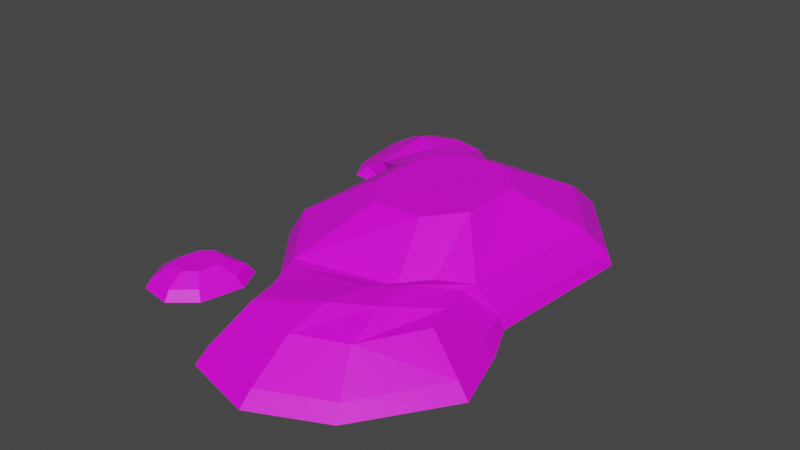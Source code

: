 # Source: schneehaufen.blend  (saved by Blender 3.2.14; exported with 4.5.12 LTS)
import bpy
from mathutils import Matrix  # noqa: F401  (used for matrix-valued properties, if any)

bpy.ops.wm.read_factory_settings(use_empty=True)
scene = bpy.context.scene
scene.name = 'Scene'

# ---- collections
col_collection = bpy.data.collections.new('Collection'); scene.collection.children.link(col_collection)

# ---- images (referenced by path relative to the original .blend; pixels are not part of the script)
import os
ASSET_DIR = os.environ.get("B2B_ASSET_DIR", "")  # directory of the original .blend (textures are referenced by path, not embedded)
HERE = os.path.dirname(os.path.abspath(__file__))  # packed textures are extracted next to this script under _unpacked/

def load_image(name, relpath, width, height, colorspace="sRGB"):
    """Load a texture the original file referenced (path relative to the .blend, or extracted next to this script)."""
    p = next((c for c in (os.path.join(HERE, relpath), os.path.join(ASSET_DIR, relpath)) if relpath and os.path.exists(c)), "")
    if p:
        img = bpy.data.images.load(p, check_existing=True)
        img.name = name
    else:  # same state as the original file: an image datablock whose file is absent (Cycles renders it pink)
        img = bpy.data.images.new(name, width, height)
        img.source = "FILE"
        img.filepath = "//" + (relpath or name)
    img.colorspace_settings.name = colorspace
    return img
img_new_color_atlas_psd = load_image('new_color_atlas.psd', 'new_color_atlas.psd', 1024, 1024, 'sRGB')

# ---- materials (node trees are filled in below, after node groups)
mat_material_001 = bpy.data.materials.new('Material.001')
mat_material_001.use_transparent_shadow = False

# ---- material node trees
mat_material_001.use_nodes = True; mat_material_001.node_tree.nodes.clear()
_N = mat_material_001.node_tree.nodes; _L = mat_material_001.node_tree.links
n0 = _N.new('ShaderNodeBsdfPrincipled'); n0.name = 'Principled BSDF'; n0.location = (10, 300)
n0.distribution = 'GGX'
n0.subsurface_method = 'RANDOM_WALK_SKIN'
n0.inputs[3].default_value = 1.45
n0.inputs[27].default_value = (0.0, 0.0, 0.0, 1.0)
n0.inputs[28].default_value = 1.0
n1 = _N.new('ShaderNodeOutputMaterial'); n1.name = 'Material Output'; n1.location = (300, 300)
n2 = _N.new('ShaderNodeTexImage'); n2.name = 'Image Texture'; n2.location = (-281, 101)
n2.image = img_new_color_atlas_psd
_L.new(n0.outputs[0], n1.inputs[0])
_L.new(n2.outputs[0], n0.inputs[0])
n1.is_active_output = True

# ---- world
world_world = bpy.data.worlds.new('World'); scene.world = world_world
world_world.use_nodes = True; world_world.node_tree.nodes.clear()
_N = world_world.node_tree.nodes; _L = world_world.node_tree.links
n0 = _N.new('ShaderNodeOutputWorld'); n0.name = 'World Output'; n0.location = (300, 300)
n1 = _N.new('ShaderNodeBackground'); n1.name = 'Background'; n1.location = (10, 300)
n1.inputs[0].default_value = (0.05088, 0.05088, 0.05088, 1.0)
_L.new(n1.outputs[0], n0.inputs[0])
n0.is_active_output = True
world_world.color = (0.05088, 0.05088, 0.05088)
world_world.use_sun_shadow = False
world_world.sun_shadow_jitter_overblur = 0.0

# ---- meshes
me_cube_001 = bpy.data.meshes.new('Cube.001')
me_cube_001.from_pydata([(0.8203, -2.156, 2.501), (1.722, -1.027, 2.501), (1.722, 1.027, 2.501), (0.8203, 2.156, 2.501), (-0.8203, 2.156, 2.501), (-1.722, 1.027, 2.501), (-1.722, -1.027, 2.501), (-0.8203, -2.156, 2.501), (-2.136, -5.08, 0.0), (-4.397, -2.251, 0.0), (-3.61, -2.259, 1.343), (-1.696, -4.655, 1.343), (-4.466, 2.801, 0.0), (-2.172, 5.751, 0.0), (-1.696, 4.494, 1.343), (-3.61, 2.098, 1.343), (3.824, -2.155, 0.0), (1.978, -5.198, 0.0), (1.512, -3.974, 1.343), (3.09, -2.534, 1.343), (1.976, 5.726, 0.0), (4.236, 2.897, 0.0), (3.698, 2.098, 1.343), (1.785, 4.494, 1.343), (-1.381, -8.683, 0.0), (-0.9214, -6.968, 1.343), (3.57, -4.979, 1.343), (0.9506, -7.487, 1.343), (0.9323, -9.286, 0.0), (5.06, -5.443, 0.0), (1.271, -1.591, 2.501), (2.079, -3.052, 1.343), (2.867, -3.791, 0.0), (2.487, -6.868, 1.343), (3.188, -8.212, 0.0), (4.379, -3.343, 0.0), (1.629, -6.354, 0.0), (-1.951, -6.475, 0.0), (-1.319, -4.95, 1.343), (1.329, -5.119, 1.774), (2.947, -3.06, 1.343), (2.212, -4.297, 1.774), (2.901, -5.086, 0.0), (4.72, -4.393, 0.0), (-1.666, -7.579, 0.0), (1.14, -6.303, 1.774), (2.35, -5.583, 1.774), (2.935, -6.424, 0.0), (1.269, -7.549, 0.0), (-1.12, -5.959, 1.343), (3.259, -4.019, 1.343), (-2.066, -4.986, 0.4216), (-4.27, -2.228, 0.4216), (-2.084, 5.569, 0.4216), (-4.34, 2.722, 0.3964), (4.146, 2.791, 0.4216), (1.943, 5.549, 0.4216), (3.668, -2.24, 0.4216), (-1.283, -8.262, 0.4216), (0.9468, -8.854, 0.4216), (4.679, -5.357, 0.4216), (3.022, -7.905, 0.4216), (3.997, -3.257, 0.4216), (-1.811, -6.055, 0.4216), (4.338, -4.307, 0.4216), (-1.547, -7.159, 0.4216), (-4.689, -4.961, 0.6823), (-5.055, -5.271, 0.6823), (-5.209, -5.922, 0.6823), (-5.012, -6.327, 0.6823), (-4.5, -6.413, 0.6823), (-4.134, -6.103, 0.6823), (-3.979, -5.452, 0.6823), (-4.176, -5.047, 0.6823), (-3.297, -5.161, 0.02642), (-3.715, -4.301, 0.02642), (-4.402, -7.2, 0.02642), (-3.624, -6.541, 0.02642), (-4.768, -4.348, 0.02642), (-5.369, -4.722, 0.02642), (-5.907, -6.157, 0.02642), (-5.489, -7.017, 0.02642), (-4.872, -5.116, 0.6823), (-5.015, -4.611, 0.02642), (-3.763, -6.436, 0.3543), (-3.485, -5.262, 0.3543), (-5.704, -6.109, 0.3543), (-5.304, -4.903, 0.3543), (-4.424, -6.996, 0.3543), (-5.349, -6.84, 0.3543), (-4.745, -4.508, 0.3543), (-3.84, -4.531, 0.3543), (-4.993, -4.749, 0.3543), (-6.745, 5.183, -0.009747), (-5.918, 6.92, -0.01113), (-5.4, 6.41, 0.5705), (-6.008, 5.135, 0.5705), (-5.761, 6.672, 0.303), (-6.46, 5.204, 0.3061), (-5.798, 3.13, 0.3654), (-6.086, 2.871, 0.0), (-4.912, 2.973, 0.8208), (-3.898, 6.792, 0.0), (-3.777, 6.627, 0.3872), (-2.949, 5.911, 0.8208), (-6.282, 3.966, 0.285), (-5.465, 3.609, 0.6957), (-4.717, 7.273, 0.0), (-6.619, 3.803, 0.0), (-4.675, 6.898, 0.4071), (-4.07, 6.155, 0.8293), (-1.271, 1.591, 2.501), (-2.653, 3.296, 1.343), (-3.31, 4.302, 0.0), (-5.883, 5.903, 0.5705), (-6.538, 6.202, -0.0117), (-6.289, 6.069, 0.3012), (-3.94, 4.426, 1.076), (-4.934, 4.998, 0.0), (-4.768, 4.882, 1.181), (-5.609, 5.517, -0.01521)], [], [(65, 44, 24, 58), (55, 22, 19, 57), (2, 3, 4, 111, 5, 6, 7, 0, 30, 1), (19, 22, 2, 1), (52, 10, 15, 54), (53, 14, 23, 56), (51, 11, 10, 52), (105, 106, 96, 98), (55, 21, 20, 56), (47, 43, 29, 34), (12, 113, 13, 20, 21, 16, 32, 17, 8, 9), (15, 10, 6, 5), (23, 14, 4, 3), (31, 19, 1, 30), (11, 18, 0, 7), (22, 23, 3, 2), (112, 15, 5, 111), (10, 11, 7, 6), (59, 27, 25, 58), (61, 34, 29, 60), (46, 45, 27, 33), (45, 49, 25, 27), (44, 48, 28, 24), (64, 50, 26, 60), (50, 46, 33, 26), (59, 28, 34, 61), (18, 31, 30, 0), (48, 47, 34, 28), (17, 32, 42, 36), (19, 31, 41, 40), (57, 19, 40, 62), (8, 17, 36, 37), (18, 11, 38, 39), (31, 18, 39, 41), (32, 16, 35, 42), (51, 8, 37, 63), (36, 42, 47, 48), (40, 41, 46, 50), (62, 40, 50, 64), (37, 36, 48, 44), (39, 38, 49, 45), (41, 39, 45, 46), (42, 35, 43, 47), (63, 37, 44, 65), (38, 63, 65, 49), (35, 62, 64, 43), (11, 51, 63, 38), (16, 57, 62, 35), (27, 59, 61, 33), (43, 64, 60, 29), (33, 61, 60, 26), (28, 59, 58, 24), (22, 55, 56, 23), (108, 105, 98, 93), (8, 51, 52, 9), (13, 53, 56, 20), (9, 52, 54, 12), (21, 55, 57, 16), (49, 65, 58, 25), (68, 69, 70, 71, 72, 73, 66, 82, 67), (87, 86, 68, 67), (84, 85, 72, 71), (89, 88, 70, 69), (92, 87, 67, 82), (91, 90, 66, 73), (86, 89, 69, 68), (88, 84, 71, 70), (85, 91, 73, 72), (90, 92, 82, 66), (78, 83, 92, 90), (74, 75, 91, 85), (76, 77, 84, 88), (80, 81, 89, 86), (75, 78, 90, 91), (83, 79, 87, 92), (81, 76, 88, 89), (77, 74, 85, 84), (79, 80, 86, 87), (116, 115, 93, 98), (114, 116, 98, 96), (109, 107, 94, 97), (110, 109, 97, 95), (120, 108, 93, 115), (119, 110, 95, 114), (112, 14, 104, 117), (113, 12, 100, 118), (14, 53, 103, 104), (53, 13, 102, 103), (12, 54, 99, 100), (54, 15, 101, 99), (117, 104, 110, 119), (118, 100, 108, 120), (104, 103, 109, 110), (103, 102, 107, 109), (100, 99, 105, 108), (99, 101, 106, 105), (102, 118, 120, 107), (101, 117, 119, 106), (13, 113, 118, 102), (15, 112, 117, 101), (106, 119, 114, 96), (107, 120, 115, 94), (95, 97, 116, 114), (97, 94, 115, 116), (14, 112, 111, 4)])
_uv = me_cube_001.uv_layers.new(name='UVMap')
_uv.uv.foreach_set('vector', [0.9318, 0.3897, 0.9238, 0.3897, 0.9238, 0.3897, 0.9318, 0.3897, 0.9318, 0.4471, 0.9492, 0.4471, 0.9492, 0.4592, 0.9318, 0.4592, 0.9492, 0.4471, 0.9559, 0.4404, 0.968, 0.4404, 0.9713, 0.4438, 0.9746, 0.4471, 0.9746, 0.4592, 0.968, 0.4658, 0.9559, 0.4658, 0.9525, 0.4625, 0.9492, 0.4592, 0.9492, 0.4592, 0.9492, 0.4471, 0.9492, 0.4471, 0.9492, 0.4592, 0.9318, 0.3963, 0.9492, 0.3963, 0.9492, 0.4084, 0.9318, 0.4084, 0.9318, 0.4217, 0.9492, 0.4217, 0.9492, 0.4338, 0.9318, 0.4338, 0.9318, 0.3897, 0.9492, 0.3897, 0.9492, 0.3963, 0.9318, 0.3963, 0.9318, 0.4084, 0.9492, 0.4084, 0.9492, 0.4084, 0.9318, 0.4084, 0.9318, 0.4471, 0.9238, 0.4471, 0.9238, 0.4338, 0.9318, 0.4338, 0.9205, 0.4625, 0.9238, 0.4592, 0.9238, 0.4592, 0.9205, 0.4625, 0.8985, 0.4471, 0.9018, 0.4438, 0.9051, 0.4404, 0.9172, 0.4404, 0.9238, 0.4471, 0.9238, 0.4592, 0.9205, 0.4625, 0.9172, 0.4658, 0.9051, 0.4658, 0.8985, 0.4592, 0.9492, 0.4084, 0.9492, 0.3963, 0.9492, 0.3963, 0.9492, 0.4084, 0.9492, 0.4338, 0.9492, 0.4217, 0.9492, 0.4217, 0.9492, 0.4338, 0.9492, 0.4658, 0.9492, 0.4592, 0.9492, 0.4592, 0.9492, 0.4658, 0.9492, 0.4845, 0.9492, 0.4725, 0.9492, 0.4725, 0.9492, 0.4845, 0.9492, 0.4471, 0.9492, 0.4338, 0.9492, 0.4338, 0.9492, 0.4471, 0.9492, 0.4151, 0.9492, 0.4084, 0.9492, 0.4084, 0.9492, 0.4151, 0.9492, 0.3963, 0.9492, 0.3897, 0.9492, 0.3897, 0.9492, 0.3963, 0.9318, 0.4725, 0.9492, 0.4725, 0.9492, 0.4845, 0.9318, 0.4845, 0.9318, 0.4658, 0.9238, 0.4658, 0.9238, 0.4592, 0.9318, 0.4592, 0.9492, 0.4658, 0.9492, 0.4725, 0.9492, 0.4725, 0.9492, 0.4658, 0.9492, 0.4725, 0.9492, 0.4845, 0.9492, 0.4845, 0.9492, 0.4725, 0.9051, 0.4658, 0.9172, 0.4658, 0.9172, 0.4658, 0.9051, 0.4658, 0.9318, 0.4592, 0.9492, 0.4592, 0.9492, 0.4592, 0.9318, 0.4592, 0.9492, 0.4592, 0.9492, 0.4658, 0.9492, 0.4658, 0.9492, 0.4592, 0.9318, 0.4725, 0.9238, 0.4725, 0.9238, 0.4658, 0.9318, 0.4658, 0.9492, 0.4725, 0.9492, 0.4658, 0.9492, 0.4658, 0.9492, 0.4725, 0.9172, 0.4658, 0.9205, 0.4625, 0.9205, 0.4625, 0.9172, 0.4658, 0.9172, 0.4658, 0.9205, 0.4625, 0.9205, 0.4625, 0.9172, 0.4658, 0.9492, 0.4592, 0.9492, 0.4658, 0.9492, 0.4658, 0.9492, 0.4592, 0.9318, 0.4592, 0.9492, 0.4592, 0.9492, 0.4592, 0.9318, 0.4592, 0.9051, 0.4658, 0.9172, 0.4658, 0.9172, 0.4658, 0.9051, 0.4658, 0.9492, 0.4725, 0.9492, 0.4845, 0.9492, 0.4845, 0.9492, 0.4725, 0.9492, 0.4658, 0.9492, 0.4725, 0.9492, 0.4725, 0.9492, 0.4658, 0.9205, 0.4625, 0.9238, 0.4592, 0.9238, 0.4592, 0.9205, 0.4625, 0.9318, 0.3897, 0.9238, 0.3897, 0.9238, 0.3897, 0.9318, 0.3897, 0.9172, 0.4658, 0.9205, 0.4625, 0.9205, 0.4625, 0.9172, 0.4658, 0.9492, 0.4592, 0.9492, 0.4658, 0.9492, 0.4658, 0.9492, 0.4592, 0.9318, 0.4592, 0.9492, 0.4592, 0.9492, 0.4592, 0.9318, 0.4592, 0.9051, 0.4658, 0.9172, 0.4658, 0.9172, 0.4658, 0.9051, 0.4658, 0.9492, 0.4725, 0.9492, 0.4845, 0.9492, 0.4845, 0.9492, 0.4725, 0.9492, 0.4658, 0.9492, 0.4725, 0.9492, 0.4725, 0.9492, 0.4658, 0.9205, 0.4625, 0.9238, 0.4592, 0.9238, 0.4592, 0.9205, 0.4625, 0.9318, 0.3897, 0.9238, 0.3897, 0.9238, 0.3897, 0.9318, 0.3897, 0.9492, 0.3897, 0.9318, 0.3897, 0.9318, 0.3897, 0.9492, 0.3897, 0.9238, 0.4592, 0.9318, 0.4592, 0.9318, 0.4592, 0.9238, 0.4592, 0.9492, 0.3897, 0.9318, 0.3897, 0.9318, 0.3897, 0.9492, 0.3897, 0.9238, 0.4592, 0.9318, 0.4592, 0.9318, 0.4592, 0.9238, 0.4592, 0.9492, 0.4725, 0.9318, 0.4725, 0.9318, 0.4658, 0.9492, 0.4658, 0.9238, 0.4592, 0.9318, 0.4592, 0.9318, 0.4592, 0.9238, 0.4592, 0.9492, 0.4658, 0.9318, 0.4658, 0.9318, 0.4592, 0.9492, 0.4592, 0.9238, 0.4725, 0.9318, 0.4725, 0.9318, 0.4845, 0.9238, 0.4845, 0.9492, 0.4471, 0.9318, 0.4471, 0.9318, 0.4338, 0.9492, 0.4338, 0.9238, 0.4084, 0.9318, 0.4084, 0.9318, 0.4084, 0.9238, 0.4084, 0.9238, 0.3897, 0.9318, 0.3897, 0.9318, 0.3963, 0.9238, 0.3963, 0.9238, 0.4217, 0.9318, 0.4217, 0.9318, 0.4338, 0.9238, 0.4338, 0.9238, 0.3963, 0.9318, 0.3963, 0.9318, 0.4084, 0.9238, 0.4084, 0.9238, 0.4471, 0.9318, 0.4471, 0.9318, 0.4592, 0.9238, 0.4592, 0.9492, 0.3897, 0.9318, 0.3897, 0.9318, 0.3897, 0.9492, 0.3897, 0.9492, 0.4471, 0.9559, 0.4404, 0.968, 0.4404, 0.9746, 0.4471, 0.9746, 0.4592, 0.968, 0.4658, 0.9559, 0.4658, 0.9525, 0.4625, 0.9492, 0.4592, 0.9492, 0.4592, 0.9492, 0.4471, 0.9492, 0.4471, 0.9492, 0.4592, 0.9492, 0.4084, 0.9492, 0.3963, 0.9492, 0.3963, 0.9492, 0.4084, 0.9492, 0.4338, 0.9492, 0.4217, 0.9492, 0.4217, 0.9492, 0.4338, 0.9492, 0.4658, 0.9492, 0.4592, 0.9492, 0.4592, 0.9492, 0.4658, 0.9492, 0.4845, 0.9492, 0.4725, 0.9492, 0.4725, 0.9492, 0.4845, 0.9492, 0.4471, 0.9492, 0.4338, 0.9492, 0.4338, 0.9492, 0.4471, 0.9492, 0.4217, 0.9492, 0.4084, 0.9492, 0.4084, 0.9492, 0.4217, 0.9492, 0.3963, 0.9492, 0.3897, 0.9492, 0.3897, 0.9492, 0.3963, 0.9492, 0.4725, 0.9492, 0.4658, 0.9492, 0.4658, 0.9492, 0.4725, 0.9492, 0.4725, 0.9492, 0.4658, 0.9492, 0.4658, 0.9492, 0.4725, 0.9492, 0.3963, 0.9492, 0.3897, 0.9492, 0.3897, 0.9492, 0.3963, 0.9492, 0.4217, 0.9492, 0.4084, 0.9492, 0.4084, 0.9492, 0.4217, 0.9492, 0.4471, 0.9492, 0.4338, 0.9492, 0.4338, 0.9492, 0.4471, 0.9492, 0.4845, 0.9492, 0.4725, 0.9492, 0.4725, 0.9492, 0.4845, 0.9492, 0.4658, 0.9492, 0.4592, 0.9492, 0.4592, 0.9492, 0.4658, 0.9492, 0.4338, 0.9492, 0.4217, 0.9492, 0.4217, 0.9492, 0.4338, 0.9492, 0.4084, 0.9492, 0.3963, 0.9492, 0.3963, 0.9492, 0.4084, 0.9492, 0.4592, 0.9492, 0.4471, 0.9492, 0.4471, 0.9492, 0.4592, 0.9318, 0.4151, 0.9238, 0.4151, 0.9238, 0.4084, 0.9318, 0.4084, 0.9492, 0.4151, 0.9318, 0.4151, 0.9318, 0.4084, 0.9492, 0.4084, 0.9318, 0.4217, 0.9238, 0.4217, 0.9238, 0.4217, 0.9318, 0.4217, 0.9492, 0.4217, 0.9318, 0.4217, 0.9318, 0.4217, 0.9492, 0.4217, 0.9018, 0.4438, 0.8985, 0.4471, 0.8985, 0.4471, 0.9018, 0.4438, 0.9492, 0.4151, 0.9492, 0.4217, 0.9492, 0.4217, 0.9492, 0.4151, 0.9492, 0.4151, 0.9492, 0.4217, 0.9492, 0.4217, 0.9492, 0.4151, 0.9018, 0.4438, 0.8985, 0.4471, 0.8985, 0.4471, 0.9018, 0.4438, 0.9492, 0.4217, 0.9318, 0.4217, 0.9318, 0.4217, 0.9492, 0.4217, 0.9318, 0.4217, 0.9238, 0.4217, 0.9238, 0.4217, 0.9318, 0.4217, 0.9238, 0.4084, 0.9318, 0.4084, 0.9318, 0.4084, 0.9238, 0.4084, 0.9318, 0.4084, 0.9492, 0.4084, 0.9492, 0.4084, 0.9318, 0.4084, 0.9492, 0.4151, 0.9492, 0.4217, 0.9492, 0.4217, 0.9492, 0.4151, 0.9018, 0.4438, 0.8985, 0.4471, 0.8985, 0.4471, 0.9018, 0.4438, 0.9492, 0.4217, 0.9318, 0.4217, 0.9318, 0.4217, 0.9492, 0.4217, 0.9318, 0.4217, 0.9238, 0.4217, 0.9238, 0.4217, 0.9318, 0.4217, 0.9238, 0.4084, 0.9318, 0.4084, 0.9318, 0.4084, 0.9238, 0.4084, 0.9318, 0.4084, 0.9492, 0.4084, 0.9492, 0.4084, 0.9318, 0.4084, 0.9051, 0.4404, 0.9018, 0.4438, 0.9018, 0.4438, 0.9051, 0.4404, 0.9492, 0.4084, 0.9492, 0.4151, 0.9492, 0.4151, 0.9492, 0.4084, 0.9051, 0.4404, 0.9018, 0.4438, 0.9018, 0.4438, 0.9051, 0.4404, 0.9492, 0.4084, 0.9492, 0.4151, 0.9492, 0.4151, 0.9492, 0.4084, 0.9492, 0.4084, 0.9492, 0.4151, 0.9492, 0.4151, 0.9492, 0.4084, 0.9051, 0.4404, 0.9018, 0.4438, 0.9018, 0.4438, 0.9051, 0.4404, 0.9492, 0.4217, 0.9318, 0.4217, 0.9318, 0.4151, 0.9492, 0.4151, 0.9318, 0.4217, 0.9238, 0.4217, 0.9238, 0.4151, 0.9318, 0.4151, 0.9492, 0.4217, 0.9492, 0.4151, 0.9492, 0.4151, 0.9492, 0.4217])
me_cube_001.materials.append(mat_material_001)
me_cube_001.update()

# ---- objects
ob_haufen = bpy.data.objects.new('haufen', me_cube_001)

# ---- transforms, parenting, visibility, modifiers, constraints
ob_haufen.location = (0.0, 0.0, 0.0)
ob_haufen.scale = (0.5, 0.5, 0.5)

# ---- collection membership
col_collection.objects.link(ob_haufen)

# ---- scene / render settings (as saved in the file)
scene.frame_start = 1; scene.frame_end = 250; scene.frame_set(1)
scene.render.engine = 'BLENDER_EEVEE_NEXT'
scene.cycles.sampling_pattern = 'TABULATED_SOBOL'
scene.cycles.use_light_tree = False
scene.view_settings.view_transform = 'Filmic'
bpy.context.view_layer.update()

# ---- added for rendering (the .blend has no active camera and no usable light): camera, sun
cam_auto = bpy.data.cameras.new('AutoCamera')
cam_auto.lens = 50.0
cam_auto.sensor_width = 36.0
cam_auto.clip_end = 1000.0
ob_auto_camera = bpy.data.objects.new('AutoCamera', cam_auto)
scene.collection.objects.link(ob_auto_camera)
ob_auto_camera.location = (9.0586, -11.879, 8.20527)
ob_auto_camera.rotation_euler = (1.09748, -7.21219e-08, 0.694738)
scene.camera = ob_auto_camera
light_auto_sun = bpy.data.lights.new('AutoSun', 'SUN')
light_auto_sun.energy = 3.0
light_auto_sun.angle = 0.0523599
ob_auto_sun = bpy.data.objects.new('AutoSun', light_auto_sun)
scene.collection.objects.link(ob_auto_sun)
ob_auto_sun.rotation_euler = (0.872665, 0.174533, 0.523599)
bpy.context.view_layer.update()
